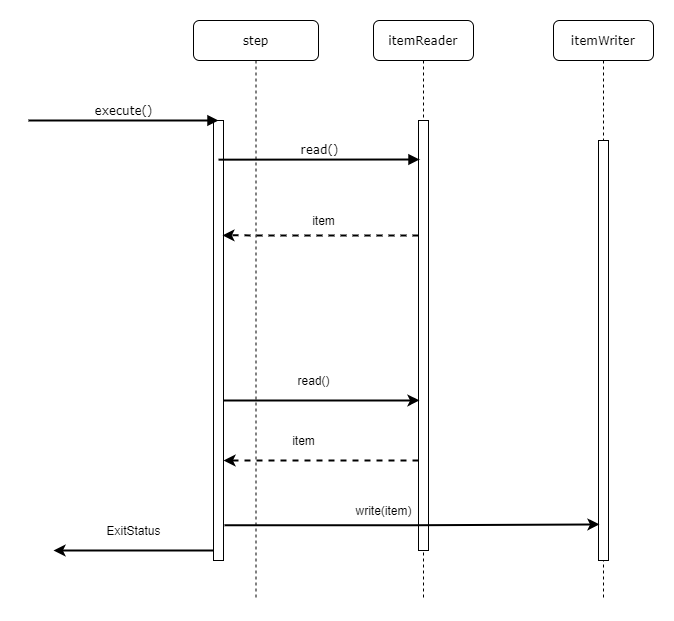

The diagram above was exported from draw.io. Its source (the exported page's mxGraphModel, read from the mxfile embedded in the PNG):
<mxGraphModel dx="1913" dy="798" grid="1" gridSize="10" guides="1" tooltips="1" connect="1" arrows="1" fold="1" page="1" pageScale="1" pageWidth="827" pageHeight="1169" math="0" shadow="0">
  <root>
    <mxCell id="0" />
    <mxCell id="1" parent="0" />
    <mxCell id="6BDh5P05FVLaOJHFtai6-1" value="itemReader" style="shape=umlLifeline;perimeter=lifelinePerimeter;whiteSpace=wrap;html=1;container=1;collapsible=0;recursiveResize=0;outlineConnect=0;rounded=1;shadow=0;comic=0;labelBackgroundColor=none;strokeWidth=1;fontFamily=Verdana;fontSize=12;align=center;" vertex="1" parent="1">
      <mxGeometry x="280" y="80" width="100" height="580" as="geometry" />
    </mxCell>
    <mxCell id="6BDh5P05FVLaOJHFtai6-2" value="" style="html=1;points=[];perimeter=orthogonalPerimeter;rounded=0;shadow=0;comic=0;labelBackgroundColor=none;strokeWidth=1;fontFamily=Verdana;fontSize=12;align=center;" vertex="1" parent="6BDh5P05FVLaOJHFtai6-1">
      <mxGeometry x="45" y="100" width="10" height="430" as="geometry" />
    </mxCell>
    <mxCell id="6BDh5P05FVLaOJHFtai6-4" value="write(item)" style="text;html=1;align=center;verticalAlign=middle;resizable=0;points=[];autosize=1;strokeColor=none;fillColor=none;" vertex="1" parent="6BDh5P05FVLaOJHFtai6-1">
      <mxGeometry x="-25" y="480" width="70" height="20" as="geometry" />
    </mxCell>
    <mxCell id="6BDh5P05FVLaOJHFtai6-5" value="itemWriter" style="shape=umlLifeline;perimeter=lifelinePerimeter;whiteSpace=wrap;html=1;container=1;collapsible=0;recursiveResize=0;outlineConnect=0;rounded=1;shadow=0;comic=0;labelBackgroundColor=none;strokeWidth=1;fontFamily=Verdana;fontSize=12;align=center;" vertex="1" parent="1">
      <mxGeometry x="460" y="80" width="100" height="580" as="geometry" />
    </mxCell>
    <mxCell id="6BDh5P05FVLaOJHFtai6-6" value="" style="html=1;points=[];perimeter=orthogonalPerimeter;rounded=0;shadow=0;comic=0;labelBackgroundColor=none;strokeWidth=1;fontFamily=Verdana;fontSize=12;align=center;" vertex="1" parent="6BDh5P05FVLaOJHFtai6-5">
      <mxGeometry x="45" y="120" width="10" height="420" as="geometry" />
    </mxCell>
    <mxCell id="6BDh5P05FVLaOJHFtai6-7" value="step" style="shape=umlLifeline;perimeter=lifelinePerimeter;whiteSpace=wrap;html=1;container=1;collapsible=0;recursiveResize=0;outlineConnect=0;rounded=1;shadow=0;comic=0;labelBackgroundColor=none;strokeWidth=1;fontFamily=Verdana;fontSize=12;align=center;" vertex="1" parent="1">
      <mxGeometry x="100" y="80" width="125" height="580" as="geometry" />
    </mxCell>
    <mxCell id="6BDh5P05FVLaOJHFtai6-8" value="" style="html=1;points=[];perimeter=orthogonalPerimeter;rounded=0;shadow=0;comic=0;labelBackgroundColor=none;strokeWidth=1;fontFamily=Verdana;fontSize=12;align=center;" vertex="1" parent="6BDh5P05FVLaOJHFtai6-7">
      <mxGeometry x="20" y="100" width="10" height="440" as="geometry" />
    </mxCell>
    <mxCell id="6BDh5P05FVLaOJHFtai6-9" value="" style="endArrow=classic;html=1;rounded=0;strokeWidth=2;edgeStyle=orthogonalEdgeStyle;entryX=0.1;entryY=0.651;entryDx=0;entryDy=0;entryPerimeter=0;" edge="1" parent="6BDh5P05FVLaOJHFtai6-7" target="6BDh5P05FVLaOJHFtai6-2">
      <mxGeometry relative="1" as="geometry">
        <mxPoint x="30" y="380" as="sourcePoint" />
        <mxPoint x="130" y="380" as="targetPoint" />
      </mxGeometry>
    </mxCell>
    <mxCell id="6BDh5P05FVLaOJHFtai6-11" value="execute()" style="html=1;verticalAlign=bottom;endArrow=block;labelBackgroundColor=none;fontFamily=Verdana;fontSize=12;edgeStyle=elbowEdgeStyle;elbow=vertical;strokeWidth=2;" edge="1" parent="1">
      <mxGeometry relative="1" as="geometry">
        <mxPoint x="-65" y="180" as="sourcePoint" />
        <mxPoint x="125" y="180" as="targetPoint" />
      </mxGeometry>
    </mxCell>
    <mxCell id="6BDh5P05FVLaOJHFtai6-12" value="read()" style="html=1;verticalAlign=bottom;endArrow=block;labelBackgroundColor=none;fontFamily=Verdana;fontSize=12;edgeStyle=elbowEdgeStyle;elbow=vertical;exitX=0.5;exitY=0.089;exitDx=0;exitDy=0;exitPerimeter=0;strokeWidth=2;" edge="1" parent="1" source="6BDh5P05FVLaOJHFtai6-8">
      <mxGeometry relative="1" as="geometry">
        <mxPoint x="140" y="219" as="sourcePoint" />
        <mxPoint x="326" y="219" as="targetPoint" />
        <Array as="points">
          <mxPoint x="240" y="219" />
        </Array>
      </mxGeometry>
    </mxCell>
    <mxCell id="6BDh5P05FVLaOJHFtai6-13" value="" style="edgeStyle=orthogonalEdgeStyle;rounded=0;orthogonalLoop=1;jettySize=auto;html=1;entryX=0.9;entryY=0.261;entryDx=0;entryDy=0;entryPerimeter=0;dashed=1;labelBorderColor=none;strokeWidth=2;" edge="1" parent="1" source="6BDh5P05FVLaOJHFtai6-2" target="6BDh5P05FVLaOJHFtai6-8">
      <mxGeometry relative="1" as="geometry">
        <mxPoint x="245" y="295" as="targetPoint" />
        <Array as="points">
          <mxPoint x="220" y="295" />
          <mxPoint x="220" y="295" />
        </Array>
      </mxGeometry>
    </mxCell>
    <mxCell id="6BDh5P05FVLaOJHFtai6-14" value="item" style="text;html=1;align=center;verticalAlign=middle;resizable=0;points=[];autosize=1;strokeColor=none;fillColor=none;" vertex="1" parent="1">
      <mxGeometry x="210" y="270" width="40" height="20" as="geometry" />
    </mxCell>
    <mxCell id="6BDh5P05FVLaOJHFtai6-16" value="read()" style="text;html=1;align=center;verticalAlign=middle;resizable=0;points=[];autosize=1;strokeColor=none;fillColor=none;" vertex="1" parent="1">
      <mxGeometry x="195" y="430" width="50" height="20" as="geometry" />
    </mxCell>
    <mxCell id="6BDh5P05FVLaOJHFtai6-17" value="" style="endArrow=classic;html=1;rounded=0;strokeWidth=2;edgeStyle=orthogonalEdgeStyle;dashed=1;" edge="1" parent="1" source="6BDh5P05FVLaOJHFtai6-2">
      <mxGeometry relative="1" as="geometry">
        <mxPoint x="140" y="470" as="sourcePoint" />
        <mxPoint x="130" y="520" as="targetPoint" />
        <Array as="points">
          <mxPoint x="130" y="520" />
        </Array>
      </mxGeometry>
    </mxCell>
    <mxCell id="6BDh5P05FVLaOJHFtai6-18" value="item" style="text;html=1;align=center;verticalAlign=middle;resizable=0;points=[];autosize=1;strokeColor=none;fillColor=none;" vertex="1" parent="1">
      <mxGeometry x="190" y="490" width="40" height="20" as="geometry" />
    </mxCell>
    <mxCell id="6BDh5P05FVLaOJHFtai6-19" value="" style="endArrow=classic;html=1;rounded=0;strokeWidth=2;edgeStyle=orthogonalEdgeStyle;entryX=0.1;entryY=0.914;entryDx=0;entryDy=0;entryPerimeter=0;exitX=1.1;exitY=0.92;exitDx=0;exitDy=0;exitPerimeter=0;strokeColor=default;" edge="1" parent="1" source="6BDh5P05FVLaOJHFtai6-8" target="6BDh5P05FVLaOJHFtai6-6">
      <mxGeometry relative="1" as="geometry">
        <mxPoint x="140" y="470" as="sourcePoint" />
        <mxPoint x="336" y="469.93000000000006" as="targetPoint" />
      </mxGeometry>
    </mxCell>
    <mxCell id="6BDh5P05FVLaOJHFtai6-20" value="" style="edgeStyle=orthogonalEdgeStyle;rounded=0;orthogonalLoop=1;jettySize=auto;html=1;strokeWidth=2;" edge="1" parent="1" source="6BDh5P05FVLaOJHFtai6-8">
      <mxGeometry relative="1" as="geometry">
        <mxPoint x="-40" y="610" as="targetPoint" />
        <Array as="points">
          <mxPoint x="40" y="610" />
        </Array>
      </mxGeometry>
    </mxCell>
    <mxCell id="6BDh5P05FVLaOJHFtai6-21" value="ExitStatus" style="text;html=1;align=center;verticalAlign=middle;resizable=0;points=[];autosize=1;strokeColor=none;fillColor=none;" vertex="1" parent="1">
      <mxGeometry x="5" y="580" width="70" height="20" as="geometry" />
    </mxCell>
  </root>
</mxGraphModel>